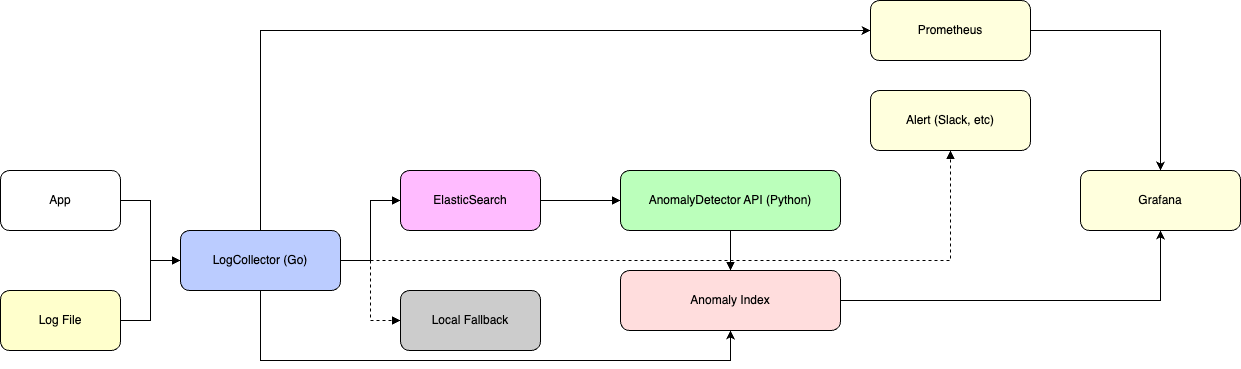

The diagram above was exported from draw.io. Its source (the exported page's mxGraphModel, read from the mxfile embedded in the PNG):
<mxGraphModel dx="682" dy="1319" grid="1" gridSize="10" guides="1" tooltips="1" connect="1" arrows="1" fold="1" page="1" pageScale="1" pageWidth="1169" pageHeight="827" math="0" shadow="0">
  <root>
    <mxCell id="0" />
    <mxCell id="1" parent="0" />
    <mxCell id="2" value="App" style="rounded=1;whiteSpace=wrap;html=1;fillColor=#FFFFFF;strokeColor=#000000;" parent="1" vertex="1">
      <mxGeometry x="80" y="120" width="120" height="60" as="geometry" />
    </mxCell>
    <mxCell id="9" value="Log File" style="rounded=1;whiteSpace=wrap;html=1;fillColor=#FFFFCC;strokeColor=#000000;" parent="1" vertex="1">
      <mxGeometry x="80" y="240" width="120" height="60" as="geometry" />
    </mxCell>
    <mxCell id="21" style="edgeStyle=orthogonalEdgeStyle;html=1;entryX=0;entryY=0.5;entryDx=0;entryDy=0;elbow=vertical;rounded=0;curved=0;" parent="1" source="3" target="17" edge="1">
      <mxGeometry relative="1" as="geometry">
        <Array as="points">
          <mxPoint x="340" y="-20" />
        </Array>
      </mxGeometry>
    </mxCell>
    <mxCell id="23" style="edgeStyle=orthogonalEdgeStyle;html=1;entryX=0.5;entryY=1;entryDx=0;entryDy=0;rounded=0;curved=0;" parent="1" source="3" target="5a" edge="1">
      <mxGeometry relative="1" as="geometry">
        <Array as="points">
          <mxPoint x="340" y="310" />
          <mxPoint x="810" y="310" />
        </Array>
      </mxGeometry>
    </mxCell>
    <mxCell id="3" value="LogCollector (Go)" style="rounded=1;whiteSpace=wrap;html=1;fillColor=#BBCCFF;strokeColor=#000000;" parent="1" vertex="1">
      <mxGeometry x="260" y="180" width="160" height="60" as="geometry" />
    </mxCell>
    <mxCell id="10" value="Local Fallback" style="rounded=1;whiteSpace=wrap;html=1;fillColor=#CCCCCC;strokeColor=#000000;" parent="1" vertex="1">
      <mxGeometry x="480" y="240" width="140" height="60" as="geometry" />
    </mxCell>
    <mxCell id="5" value="AnomalyDetector API (Python)" style="rounded=1;whiteSpace=wrap;html=1;fillColor=#BBFFBB;strokeColor=#000000;" parent="1" vertex="1">
      <mxGeometry x="700" y="120" width="220" height="60" as="geometry" />
    </mxCell>
    <mxCell id="6" style="edgeStyle=orthogonalEdgeStyle;rounded=0;orthogonalLoop=1;jettySize=auto;html=1;endArrow=block;endFill=1;strokeColor=#000000;" parent="1" source="2" target="3" edge="1">
      <mxGeometry relative="1" as="geometry" />
    </mxCell>
    <mxCell id="11" style="edgeStyle=orthogonalEdgeStyle;rounded=0;orthogonalLoop=1;jettySize=auto;html=1;endArrow=block;endFill=1;strokeColor=#000000;" parent="1" source="9" target="3" edge="1">
      <mxGeometry relative="1" as="geometry" />
    </mxCell>
    <mxCell id="7" style="edgeStyle=orthogonalEdgeStyle;rounded=0;orthogonalLoop=1;jettySize=auto;html=1;endArrow=block;endFill=1;strokeColor=#000000;" parent="1" source="3" target="4" edge="1">
      <mxGeometry relative="1" as="geometry" />
    </mxCell>
    <mxCell id="12" style="edgeStyle=orthogonalEdgeStyle;rounded=0;orthogonalLoop=1;jettySize=auto;html=1;dashed=1;endArrow=block;endFill=1;strokeColor=#000000;" parent="1" source="3" target="10" edge="1">
      <mxGeometry relative="1" as="geometry" />
    </mxCell>
    <mxCell id="24" style="edgeStyle=orthogonalEdgeStyle;html=1;entryX=0.5;entryY=1;entryDx=0;entryDy=0;rounded=0;curved=0;" parent="1" source="5a" target="19" edge="1">
      <mxGeometry relative="1" as="geometry" />
    </mxCell>
    <mxCell id="5a" value="Anomaly Index" style="rounded=1;whiteSpace=wrap;html=1;fillColor=#FFDDDD;strokeColor=#000000;" parent="1" vertex="1">
      <mxGeometry x="700" y="220" width="220" height="60" as="geometry" />
    </mxCell>
    <mxCell id="13" style="edgeStyle=orthogonalEdgeStyle;rounded=0;orthogonalLoop=1;jettySize=auto;html=1;dashed=0;endArrow=block;endFill=1;strokeColor=#000000;" parent="1" source="3" target="5" edge="1">
      <mxGeometry relative="1" as="geometry">
        <Array as="points">
          <mxPoint x="450" y="210" />
          <mxPoint x="450" y="150" />
        </Array>
      </mxGeometry>
    </mxCell>
    <mxCell id="14" style="edgeStyle=orthogonalEdgeStyle;rounded=0;orthogonalLoop=1;jettySize=auto;html=1;dashed=0;endArrow=block;endFill=1;strokeColor=#000000;" parent="1" source="5" target="5a" edge="1">
      <mxGeometry relative="1" as="geometry" />
    </mxCell>
    <mxCell id="15" value="Alert (Slack, etc)" style="rounded=1;whiteSpace=wrap;html=1;fillColor=#FFFFDD;strokeColor=#000000;" parent="1" vertex="1">
      <mxGeometry x="950" y="40" width="160" height="60" as="geometry" />
    </mxCell>
    <mxCell id="16" style="edgeStyle=orthogonalEdgeStyle;rounded=0;orthogonalLoop=1;jettySize=auto;html=1;dashed=1;endArrow=block;endFill=1;strokeColor=#000000;" parent="1" source="3" target="15" edge="1">
      <mxGeometry relative="1" as="geometry" />
    </mxCell>
    <mxCell id="4" value="ElasticSearch" style="rounded=1;whiteSpace=wrap;html=1;fillColor=#FFBBFF;strokeColor=#000000;" parent="1" vertex="1">
      <mxGeometry x="480" y="120" width="140" height="60" as="geometry" />
    </mxCell>
    <mxCell id="22" style="edgeStyle=orthogonalEdgeStyle;html=1;entryX=0.5;entryY=0;entryDx=0;entryDy=0;rounded=0;curved=0;" parent="1" source="17" target="19" edge="1">
      <mxGeometry relative="1" as="geometry" />
    </mxCell>
    <mxCell id="17" value="Prometheus" style="rounded=1;whiteSpace=wrap;html=1;fillColor=#FFFFDD;strokeColor=#000000;" parent="1" vertex="1">
      <mxGeometry x="950" y="-50" width="160" height="60" as="geometry" />
    </mxCell>
    <mxCell id="19" value="Grafana" style="rounded=1;whiteSpace=wrap;html=1;fillColor=#FFFFDD;strokeColor=#000000;" parent="1" vertex="1">
      <mxGeometry x="1160" y="120" width="160" height="60" as="geometry" />
    </mxCell>
  </root>
</mxGraphModel>